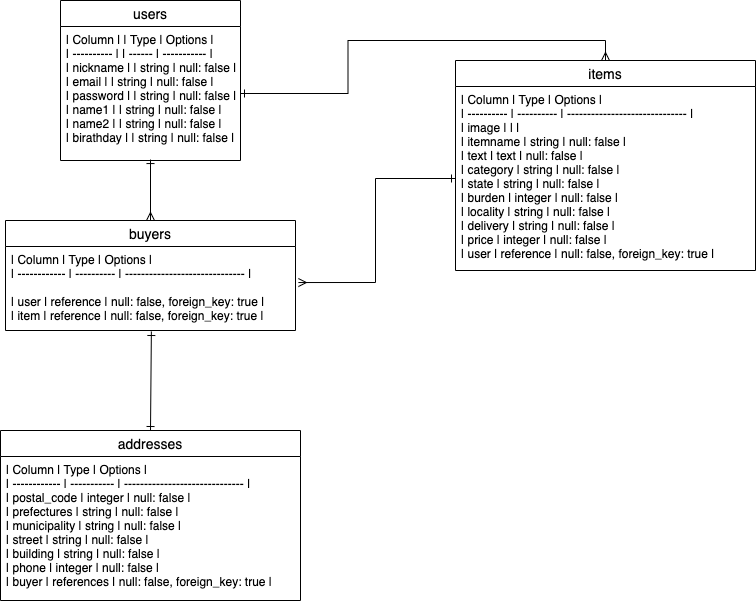

The diagram above was exported from draw.io. Its source (the exported page's mxGraphModel, read from the mxfile embedded in the PNG):
<mxGraphModel dx="885" dy="680" grid="1" gridSize="10" guides="1" tooltips="1" connect="1" arrows="1" fold="1" page="1" pageScale="1" pageWidth="827" pageHeight="1169" math="0" shadow="0">
  <root>
    <mxCell id="0" />
    <mxCell id="1" parent="0" />
    <mxCell id="41" style="edgeStyle=orthogonalEdgeStyle;rounded=0;jumpSize=30;orthogonalLoop=1;jettySize=auto;html=1;exitX=0.5;exitY=0;exitDx=0;exitDy=0;entryX=1;entryY=0.5;entryDx=0;entryDy=0;startArrow=ERmany;startFill=0;endArrow=ERone;endFill=0;targetPerimeterSpacing=0;" edge="1" parent="1" source="6" target="19">
      <mxGeometry relative="1" as="geometry" />
    </mxCell>
    <mxCell id="6" value="items" style="swimlane;fontStyle=0;childLayout=stackLayout;horizontal=1;startSize=26;horizontalStack=0;resizeParent=1;resizeParentMax=0;resizeLast=0;collapsible=1;marginBottom=0;align=center;fontSize=14;" vertex="1" parent="1">
      <mxGeometry x="500" y="80" width="300" height="210" as="geometry" />
    </mxCell>
    <mxCell id="7" value="| Column     | Type       | Options                        |&#10;| ---------- | ---------- | ------------------------------ |&#10;| image      |            |                                | &#10;| itemname   | string     | null: false                    |&#10;| text       | text       | null: false                    |&#10;| category   | string     | null: false                    |&#10;| state      | string     | null: false                    |&#10;| burden     | integer    | null: false                    |&#10;| locality   | string     | null: false                    |&#10;| delivery   | string     | null: false                    |&#10;| price      | integer    | null: false                    |&#10;| user       | reference  | null: false, foreign_key: true |" style="text;strokeColor=none;fillColor=none;spacingLeft=4;spacingRight=4;overflow=hidden;rotatable=0;points=[[0,0.5],[1,0.5]];portConstraint=eastwest;fontSize=12;" vertex="1" parent="6">
      <mxGeometry y="26" width="300" height="184" as="geometry" />
    </mxCell>
    <mxCell id="14" value="buyers" style="swimlane;fontStyle=0;childLayout=stackLayout;horizontal=1;startSize=26;horizontalStack=0;resizeParent=1;resizeParentMax=0;resizeLast=0;collapsible=1;marginBottom=0;align=center;fontSize=14;" vertex="1" parent="1">
      <mxGeometry x="50" y="240" width="290" height="110" as="geometry" />
    </mxCell>
    <mxCell id="15" value="| Column       | Type       | Options                        |&#10;| ------------ | ---------- | ------------------------------ |&#10;&#10;| user         | reference  | null: false, foreign_key: true |&#10;| item         | reference  | null: false, foreign_key: true |" style="text;strokeColor=none;fillColor=none;spacingLeft=4;spacingRight=4;overflow=hidden;rotatable=0;points=[[0,0.5],[1,0.5]];portConstraint=eastwest;fontSize=12;" vertex="1" parent="14">
      <mxGeometry y="26" width="290" height="84" as="geometry" />
    </mxCell>
    <mxCell id="18" value="users" style="swimlane;fontStyle=0;childLayout=stackLayout;horizontal=1;startSize=26;horizontalStack=0;resizeParent=1;resizeParentMax=0;resizeLast=0;collapsible=1;marginBottom=0;align=center;fontSize=14;" vertex="1" parent="1">
      <mxGeometry x="105" y="20" width="180" height="160" as="geometry">
        <mxRectangle x="90" y="40" width="70" height="26" as="alternateBounds" />
      </mxGeometry>
    </mxCell>
    <mxCell id="19" value="| Column     | | Type   | Options     |&#10;| ---------- | | ------ | ----------- |&#10;| nickname   | | string | null: false |&#10;| email      | | string | null: false |&#10;| password   | | string | null: false |&#10;| name1      | | string | null: false |&#10;| name2      | | string | null: false |&#10;| birathday  | | string | null: false |" style="text;strokeColor=none;fillColor=none;spacingLeft=4;spacingRight=4;overflow=hidden;rotatable=0;points=[[0,0.5],[1,0.5]];portConstraint=eastwest;fontSize=12;" vertex="1" parent="18">
      <mxGeometry y="26" width="180" height="134" as="geometry" />
    </mxCell>
    <mxCell id="30" value="addresses" style="swimlane;fontStyle=0;childLayout=stackLayout;horizontal=1;startSize=26;horizontalStack=0;resizeParent=1;resizeParentMax=0;resizeLast=0;collapsible=1;marginBottom=0;align=center;fontSize=14;" vertex="1" parent="1">
      <mxGeometry x="45" y="450" width="300" height="170" as="geometry" />
    </mxCell>
    <mxCell id="31" value="| Column       | Type        | Options                        |&#10;| ------------ | ----------- | ------------------------------ |&#10;| postal_code  | integer    | null: false                     |&#10;| prefectures  | string     | null: false                     |&#10;| municipality | string     | null: false                     |&#10;| street       | string     | null: false                     |&#10;| building     | string     | null: false                     |&#10;| phone        | integer    | null: false                     |&#10;| buyer        | references  | null: false, foreign_key: true |" style="text;strokeColor=none;fillColor=none;spacingLeft=4;spacingRight=4;overflow=hidden;rotatable=0;points=[[0,0.5],[1,0.5]];portConstraint=eastwest;fontSize=12;" vertex="1" parent="30">
      <mxGeometry y="26" width="300" height="144" as="geometry" />
    </mxCell>
    <mxCell id="39" value="" style="endArrow=ERone;html=1;rounded=0;entryX=0.5;entryY=0.993;entryDx=0;entryDy=0;entryPerimeter=0;exitX=0.5;exitY=0;exitDx=0;exitDy=0;startArrow=ERmany;startFill=0;endFill=0;" edge="1" parent="1" source="14" target="19">
      <mxGeometry relative="1" as="geometry">
        <mxPoint x="210" y="250" as="sourcePoint" />
        <mxPoint x="200" y="210" as="targetPoint" />
      </mxGeometry>
    </mxCell>
    <mxCell id="40" value="" style="endArrow=ERone;html=1;rounded=0;entryX=0.503;entryY=1.012;entryDx=0;entryDy=0;entryPerimeter=0;exitX=0.5;exitY=0;exitDx=0;exitDy=0;startArrow=ERone;startFill=0;endFill=0;" edge="1" parent="1" source="30" target="15">
      <mxGeometry relative="1" as="geometry">
        <mxPoint x="194.5" y="420.94" as="sourcePoint" />
        <mxPoint x="194.5" y="360.002" as="targetPoint" />
      </mxGeometry>
    </mxCell>
    <mxCell id="42" style="edgeStyle=orthogonalEdgeStyle;rounded=0;jumpSize=30;orthogonalLoop=1;jettySize=auto;html=1;entryX=1.01;entryY=0.429;entryDx=0;entryDy=0;entryPerimeter=0;startArrow=ERone;startFill=0;endArrow=ERmany;endFill=0;targetPerimeterSpacing=0;" edge="1" parent="1" source="7" target="15">
      <mxGeometry relative="1" as="geometry" />
    </mxCell>
  </root>
</mxGraphModel>